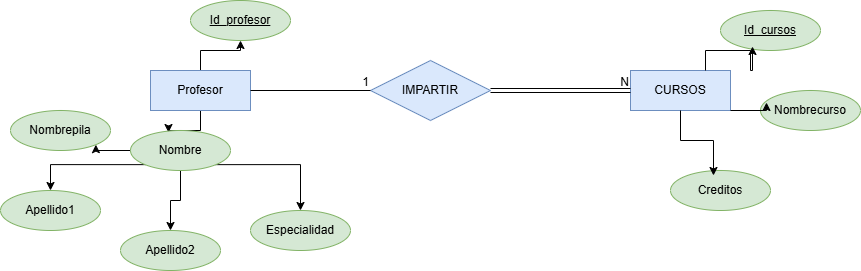

The diagram above was exported from draw.io. Its source (the exported page's mxGraphModel, read from the mxfile embedded in the PNG):
<mxGraphModel dx="2233" dy="780" grid="1" gridSize="10" guides="1" tooltips="1" connect="1" arrows="1" fold="1" page="1" pageScale="1" pageWidth="827" pageHeight="1169" math="0" shadow="0">
  <root>
    <mxCell id="0" />
    <mxCell id="1" parent="0" />
    <mxCell id="iXusgd5Kz6GVoPNltTpG-21" edge="1" parent="1" source="iXusgd5Kz6GVoPNltTpG-1" style="edgeStyle=orthogonalEdgeStyle;rounded=0;orthogonalLoop=1;jettySize=auto;html=1;exitX=0.5;exitY=0;exitDx=0;exitDy=0;entryX=0.5;entryY=1;entryDx=0;entryDy=0;" target="iXusgd5Kz6GVoPNltTpG-2">
      <mxGeometry relative="1" as="geometry" />
    </mxCell>
    <mxCell id="iXusgd5Kz6GVoPNltTpG-23" edge="1" parent="1" source="iXusgd5Kz6GVoPNltTpG-1" style="edgeStyle=orthogonalEdgeStyle;rounded=0;orthogonalLoop=1;jettySize=auto;html=1;entryX=0.38;entryY=0.05;entryDx=0;entryDy=0;entryPerimeter=0;" target="iXusgd5Kz6GVoPNltTpG-3" value="">
      <mxGeometry relative="1" as="geometry" />
    </mxCell>
    <mxCell id="iXusgd5Kz6GVoPNltTpG-1" parent="1" style="whiteSpace=wrap;html=1;align=center;fillColor=#dae8fc;strokeColor=#6c8ebf;" value="Profesor" vertex="1">
      <mxGeometry height="40" width="100" x="40" y="80" as="geometry" />
    </mxCell>
    <mxCell id="iXusgd5Kz6GVoPNltTpG-2" parent="1" style="ellipse;whiteSpace=wrap;html=1;align=center;fontStyle=4;fillColor=#d5e8d4;strokeColor=#82b366;" value="Id_profesor" vertex="1">
      <mxGeometry height="40" width="100" x="80" y="10" as="geometry" />
    </mxCell>
    <mxCell id="iXusgd5Kz6GVoPNltTpG-24" edge="1" parent="1" source="iXusgd5Kz6GVoPNltTpG-3" style="edgeStyle=orthogonalEdgeStyle;rounded=0;orthogonalLoop=1;jettySize=auto;html=1;exitX=0.5;exitY=1;exitDx=0;exitDy=0;" target="iXusgd5Kz6GVoPNltTpG-5">
      <mxGeometry relative="1" as="geometry" />
    </mxCell>
    <mxCell id="iXusgd5Kz6GVoPNltTpG-25" edge="1" parent="1" source="iXusgd5Kz6GVoPNltTpG-3" style="edgeStyle=orthogonalEdgeStyle;rounded=0;orthogonalLoop=1;jettySize=auto;html=1;exitX=1;exitY=1;exitDx=0;exitDy=0;" target="iXusgd5Kz6GVoPNltTpG-4">
      <mxGeometry relative="1" as="geometry" />
    </mxCell>
    <mxCell id="iXusgd5Kz6GVoPNltTpG-26" edge="1" parent="1" source="iXusgd5Kz6GVoPNltTpG-3" style="edgeStyle=orthogonalEdgeStyle;rounded=0;orthogonalLoop=1;jettySize=auto;html=1;exitX=0;exitY=1;exitDx=0;exitDy=0;" target="iXusgd5Kz6GVoPNltTpG-6">
      <mxGeometry relative="1" as="geometry" />
    </mxCell>
    <mxCell id="iXusgd5Kz6GVoPNltTpG-27" edge="1" parent="1" source="iXusgd5Kz6GVoPNltTpG-3" style="edgeStyle=orthogonalEdgeStyle;rounded=0;orthogonalLoop=1;jettySize=auto;html=1;exitX=0;exitY=0.5;exitDx=0;exitDy=0;entryX=1;entryY=1;entryDx=0;entryDy=0;" target="iXusgd5Kz6GVoPNltTpG-7">
      <mxGeometry relative="1" as="geometry" />
    </mxCell>
    <mxCell id="iXusgd5Kz6GVoPNltTpG-3" parent="1" style="ellipse;whiteSpace=wrap;html=1;align=center;fillColor=#d5e8d4;strokeColor=#82b366;" value="Nombre" vertex="1">
      <mxGeometry height="40" width="100" x="20" y="140" as="geometry" />
    </mxCell>
    <mxCell id="iXusgd5Kz6GVoPNltTpG-4" parent="1" style="ellipse;whiteSpace=wrap;html=1;align=center;fillColor=#d5e8d4;strokeColor=#82b366;" value="Especialidad" vertex="1">
      <mxGeometry height="40" width="100" x="140" y="220" as="geometry" />
    </mxCell>
    <mxCell id="iXusgd5Kz6GVoPNltTpG-5" parent="1" style="ellipse;whiteSpace=wrap;html=1;align=center;fillColor=#d5e8d4;strokeColor=#82b366;" value="Apellido2" vertex="1">
      <mxGeometry height="40" width="100" x="10" y="240" as="geometry" />
    </mxCell>
    <mxCell id="iXusgd5Kz6GVoPNltTpG-6" parent="1" style="ellipse;whiteSpace=wrap;html=1;align=center;fillColor=#d5e8d4;strokeColor=#82b366;" value="Apellido1" vertex="1">
      <mxGeometry height="40" width="100" x="-110" y="200" as="geometry" />
    </mxCell>
    <mxCell id="iXusgd5Kz6GVoPNltTpG-7" parent="1" style="ellipse;whiteSpace=wrap;html=1;align=center;fillColor=#d5e8d4;strokeColor=#82b366;" value="Nombrepila" vertex="1">
      <mxGeometry height="40" width="100" x="-100" y="120" as="geometry" />
    </mxCell>
    <mxCell id="iXusgd5Kz6GVoPNltTpG-8" parent="1" style="shape=rhombus;perimeter=rhombusPerimeter;whiteSpace=wrap;html=1;align=center;fillColor=#dae8fc;strokeColor=#6c8ebf;" value="IMPARTIR" vertex="1">
      <mxGeometry height="60" width="120" x="260" y="70" as="geometry" />
    </mxCell>
    <mxCell id="iXusgd5Kz6GVoPNltTpG-9" parent="1" style="whiteSpace=wrap;html=1;align=center;fillColor=#dae8fc;strokeColor=#6c8ebf;" value="CURSOS" vertex="1">
      <mxGeometry height="40" width="100" x="520" y="80" as="geometry" />
    </mxCell>
    <mxCell id="iXusgd5Kz6GVoPNltTpG-10" parent="1" style="ellipse;whiteSpace=wrap;html=1;align=center;fontStyle=4;fillColor=#d5e8d4;strokeColor=#82b366;" value="Id_cursos" vertex="1">
      <mxGeometry height="40" width="100" x="610" y="20" as="geometry" />
    </mxCell>
    <mxCell id="iXusgd5Kz6GVoPNltTpG-11" parent="1" style="ellipse;whiteSpace=wrap;html=1;align=center;fillColor=#d5e8d4;strokeColor=#82b366;" value="Nombrecurso" vertex="1">
      <mxGeometry height="40" width="100" x="650" y="100" as="geometry" />
    </mxCell>
    <mxCell id="iXusgd5Kz6GVoPNltTpG-12" parent="1" style="ellipse;whiteSpace=wrap;html=1;align=center;fillColor=#d5e8d4;strokeColor=#82b366;" value="Creditos" vertex="1">
      <mxGeometry height="40" width="100" x="560" y="180" as="geometry" />
    </mxCell>
    <mxCell id="iXusgd5Kz6GVoPNltTpG-15" edge="1" parent="1" source="iXusgd5Kz6GVoPNltTpG-8" style="shape=link;html=1;rounded=0;entryX=0;entryY=0.5;entryDx=0;entryDy=0;exitX=1;exitY=0.5;exitDx=0;exitDy=0;" target="iXusgd5Kz6GVoPNltTpG-9" value="">
      <mxGeometry relative="1" as="geometry">
        <mxPoint x="330" y="380" as="sourcePoint" />
        <mxPoint x="490" y="380" as="targetPoint" />
      </mxGeometry>
    </mxCell>
    <mxCell id="iXusgd5Kz6GVoPNltTpG-16" connectable="0" parent="iXusgd5Kz6GVoPNltTpG-15" style="resizable=0;html=1;whiteSpace=wrap;align=right;verticalAlign=bottom;" value="N" vertex="1">
      <mxGeometry relative="1" x="1" as="geometry" />
    </mxCell>
    <mxCell id="iXusgd5Kz6GVoPNltTpG-17" edge="1" parent="1" source="iXusgd5Kz6GVoPNltTpG-1" style="endArrow=none;html=1;rounded=0;entryX=0;entryY=0.5;entryDx=0;entryDy=0;exitX=1;exitY=0.5;exitDx=0;exitDy=0;" target="iXusgd5Kz6GVoPNltTpG-8" value="">
      <mxGeometry relative="1" as="geometry">
        <mxPoint x="330" y="380" as="sourcePoint" />
        <mxPoint x="490" y="380" as="targetPoint" />
      </mxGeometry>
    </mxCell>
    <mxCell id="iXusgd5Kz6GVoPNltTpG-18" connectable="0" parent="iXusgd5Kz6GVoPNltTpG-17" style="resizable=0;html=1;whiteSpace=wrap;align=right;verticalAlign=bottom;" value="1" vertex="1">
      <mxGeometry relative="1" x="1" as="geometry" />
    </mxCell>
    <mxCell id="iXusgd5Kz6GVoPNltTpG-28" edge="1" parent="1" source="iXusgd5Kz6GVoPNltTpG-9" style="edgeStyle=orthogonalEdgeStyle;rounded=0;orthogonalLoop=1;jettySize=auto;html=1;exitX=0.75;exitY=0;exitDx=0;exitDy=0;entryX=0.32;entryY=0.9;entryDx=0;entryDy=0;entryPerimeter=0;" target="iXusgd5Kz6GVoPNltTpG-10">
      <mxGeometry relative="1" as="geometry" />
    </mxCell>
    <mxCell id="iXusgd5Kz6GVoPNltTpG-29" edge="1" parent="1" source="iXusgd5Kz6GVoPNltTpG-9" style="edgeStyle=orthogonalEdgeStyle;rounded=0;orthogonalLoop=1;jettySize=auto;html=1;exitX=0.5;exitY=1;exitDx=0;exitDy=0;entryX=0.43;entryY=0.125;entryDx=0;entryDy=0;entryPerimeter=0;" target="iXusgd5Kz6GVoPNltTpG-12">
      <mxGeometry relative="1" as="geometry" />
    </mxCell>
    <mxCell id="iXusgd5Kz6GVoPNltTpG-30" edge="1" parent="1" source="iXusgd5Kz6GVoPNltTpG-9" style="edgeStyle=orthogonalEdgeStyle;rounded=0;orthogonalLoop=1;jettySize=auto;html=1;exitX=1;exitY=1;exitDx=0;exitDy=0;entryX=0.06;entryY=0.3;entryDx=0;entryDy=0;entryPerimeter=0;" target="iXusgd5Kz6GVoPNltTpG-11">
      <mxGeometry relative="1" as="geometry" />
    </mxCell>
  </root>
</mxGraphModel>